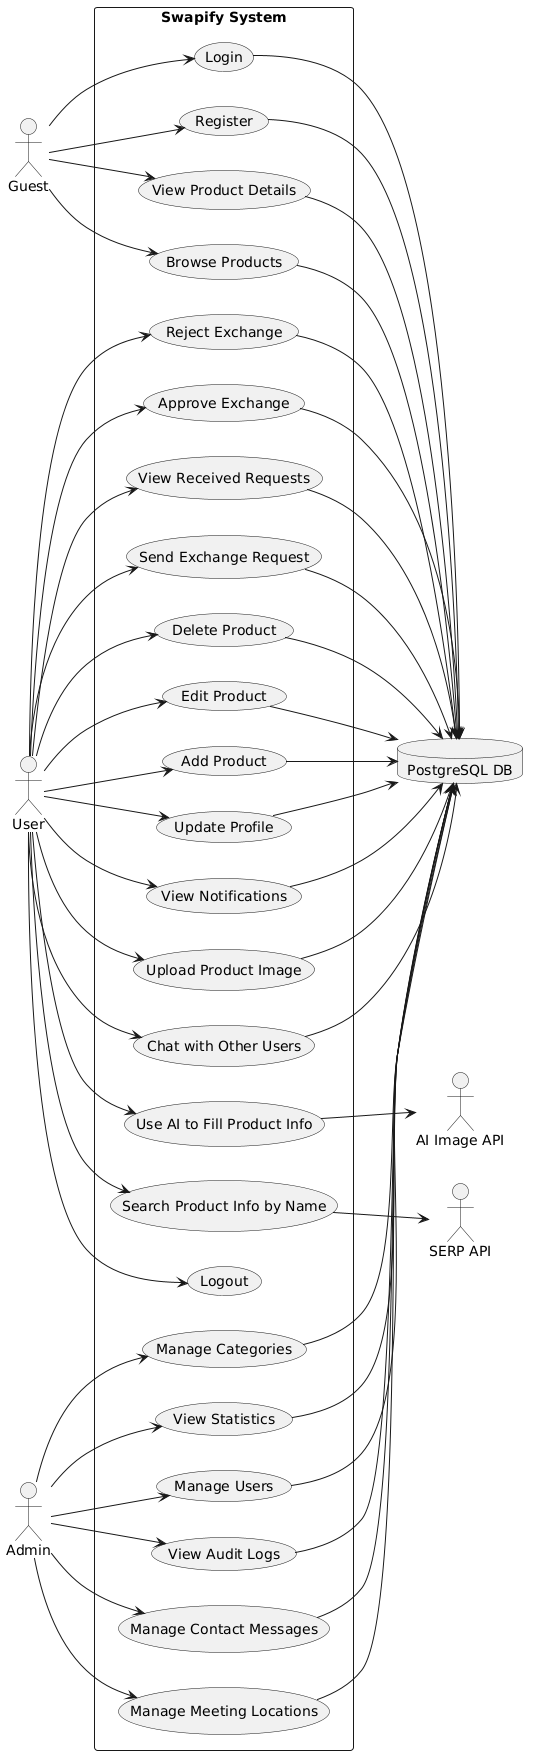

The diagram above was rendered by PlantUML. Its source (embedded in the PNG):
@startuml
left to right direction

actor Guest
actor User
actor Admin
actor "AI Image API" as AI
actor "SERP API" as SERP
database "PostgreSQL DB" as DB

rectangle "Swapify System" {

  ' Guest
  Guest --> (Browse Products)
  Guest --> (View Product Details)
  Guest --> (Register)
  Guest --> (Login)

  ' User
  User --> (Add Product)
  User --> (Edit Product)
  User --> (Delete Product)
  User --> (Send Exchange Request)
  User --> (View Received Requests)
  User --> (Approve Exchange)
  User --> (Reject Exchange)
  User --> (Chat with Other Users)
  User --> (Upload Product Image)
  User --> (Use AI to Fill Product Info)
  User --> (Search Product Info by Name)
  User --> (View Notifications)
  User --> (Update Profile)
  User --> (Logout)

  ' Admin
  Admin --> (Manage Users)
  Admin --> (View Statistics)
  Admin --> (Manage Categories)
  Admin --> (Manage Meeting Locations)
  Admin --> (Manage Contact Messages)
  Admin --> (View Audit Logs)

  ' External services
  (Use AI to Fill Product Info) --> AI
  (Search Product Info by Name) --> SERP

  ' כל שאר הפעולות מול DB
  (Browse Products) --> DB
  (View Product Details) --> DB
  (Register) --> DB
  (Login) --> DB
  (Add Product) --> DB
  (Edit Product) --> DB
  (Delete Product) --> DB
  (Send Exchange Request) --> DB
  (View Received Requests) --> DB
  (Approve Exchange) --> DB
  (Reject Exchange) --> DB
  (Chat with Other Users) --> DB
  (Upload Product Image) --> DB
  (View Notifications) --> DB
  (Update Profile) --> DB
  (Manage Users) --> DB
  (View Statistics) --> DB
  (Manage Categories) --> DB
  (Manage Meeting Locations) --> DB
  (Manage Contact Messages) --> DB
  (View Audit Logs) --> DB
}
@enduml